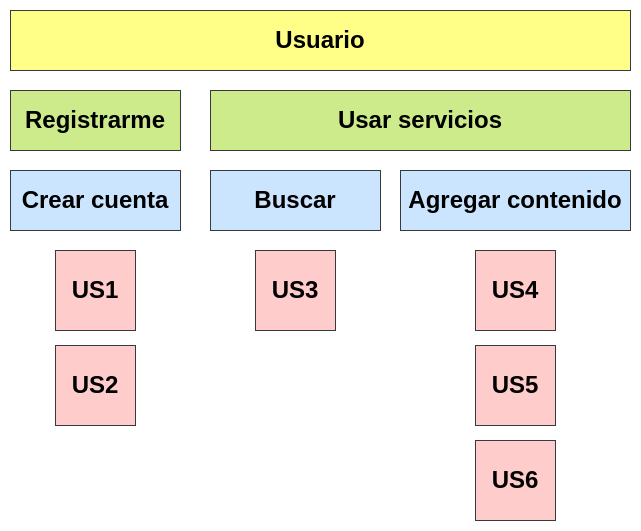

The diagram above was exported from draw.io. Its source (the exported page's mxGraphModel, read from the mxfile embedded in the PNG):
<mxGraphModel dx="1114" dy="870" grid="1" gridSize="10" guides="1" tooltips="1" connect="1" arrows="1" fold="1" page="1" pageScale="1" pageWidth="827" pageHeight="1169" math="0" shadow="0">
  <root>
    <mxCell id="0" />
    <mxCell id="1" parent="0" />
    <mxCell id="-xusTOxlDGioq74rnfOU-1" value="&lt;h1&gt;Usuario&lt;/h1&gt;" style="rounded=0;whiteSpace=wrap;html=1;fillColor=#ffff88;strokeColor=#36393d;" vertex="1" parent="1">
      <mxGeometry x="70" y="210" width="620" height="60" as="geometry" />
    </mxCell>
    <mxCell id="-xusTOxlDGioq74rnfOU-2" value="&lt;h1&gt;Registrarme&lt;/h1&gt;" style="rounded=0;whiteSpace=wrap;html=1;fillColor=#cdeb8b;strokeColor=#36393d;" vertex="1" parent="1">
      <mxGeometry x="70" y="290" width="170" height="60" as="geometry" />
    </mxCell>
    <mxCell id="-xusTOxlDGioq74rnfOU-3" value="&lt;h1&gt;Usar servicios&lt;/h1&gt;" style="rounded=0;whiteSpace=wrap;html=1;fillColor=#cdeb8b;strokeColor=#36393d;" vertex="1" parent="1">
      <mxGeometry x="270" y="290" width="420" height="60" as="geometry" />
    </mxCell>
    <mxCell id="-xusTOxlDGioq74rnfOU-4" value="&lt;h1&gt;Crear cuenta&lt;/h1&gt;" style="rounded=0;whiteSpace=wrap;html=1;fillColor=#cce5ff;strokeColor=#36393d;" vertex="1" parent="1">
      <mxGeometry x="70" y="370" width="170" height="60" as="geometry" />
    </mxCell>
    <mxCell id="-xusTOxlDGioq74rnfOU-5" value="&lt;h1&gt;Buscar&lt;/h1&gt;" style="rounded=0;whiteSpace=wrap;html=1;fillColor=#cce5ff;strokeColor=#36393d;" vertex="1" parent="1">
      <mxGeometry x="270" y="370" width="170" height="60" as="geometry" />
    </mxCell>
    <mxCell id="-xusTOxlDGioq74rnfOU-6" value="&lt;h1&gt;Agregar contenido&lt;/h1&gt;" style="rounded=0;whiteSpace=wrap;html=1;fillColor=#cce5ff;strokeColor=#36393d;" vertex="1" parent="1">
      <mxGeometry x="460" y="370" width="230" height="60" as="geometry" />
    </mxCell>
    <mxCell id="-xusTOxlDGioq74rnfOU-7" value="&lt;h1&gt;US1&lt;/h1&gt;" style="whiteSpace=wrap;html=1;aspect=fixed;fillColor=#ffcccc;strokeColor=#36393d;" vertex="1" parent="1">
      <mxGeometry x="115" y="450" width="80" height="80" as="geometry" />
    </mxCell>
    <mxCell id="-xusTOxlDGioq74rnfOU-8" value="&lt;h1&gt;US2&lt;/h1&gt;" style="whiteSpace=wrap;html=1;aspect=fixed;fillColor=#ffcccc;strokeColor=#36393d;" vertex="1" parent="1">
      <mxGeometry x="115" y="545" width="80" height="80" as="geometry" />
    </mxCell>
    <mxCell id="-xusTOxlDGioq74rnfOU-9" value="&lt;h1&gt;US3&lt;/h1&gt;" style="whiteSpace=wrap;html=1;aspect=fixed;fillColor=#ffcccc;strokeColor=#36393d;" vertex="1" parent="1">
      <mxGeometry x="315" y="450" width="80" height="80" as="geometry" />
    </mxCell>
    <mxCell id="-xusTOxlDGioq74rnfOU-10" value="&lt;h1&gt;US4&lt;/h1&gt;" style="whiteSpace=wrap;html=1;aspect=fixed;fillColor=#ffcccc;strokeColor=#36393d;" vertex="1" parent="1">
      <mxGeometry x="535" y="450" width="80" height="80" as="geometry" />
    </mxCell>
    <mxCell id="-xusTOxlDGioq74rnfOU-11" value="&lt;h1&gt;US5&lt;/h1&gt;" style="whiteSpace=wrap;html=1;aspect=fixed;fillColor=#ffcccc;strokeColor=#36393d;" vertex="1" parent="1">
      <mxGeometry x="535" y="545" width="80" height="80" as="geometry" />
    </mxCell>
    <mxCell id="-xusTOxlDGioq74rnfOU-12" value="&lt;h1&gt;US6&lt;/h1&gt;" style="whiteSpace=wrap;html=1;aspect=fixed;fillColor=#ffcccc;strokeColor=#36393d;" vertex="1" parent="1">
      <mxGeometry x="535" y="640" width="80" height="80" as="geometry" />
    </mxCell>
  </root>
</mxGraphModel>